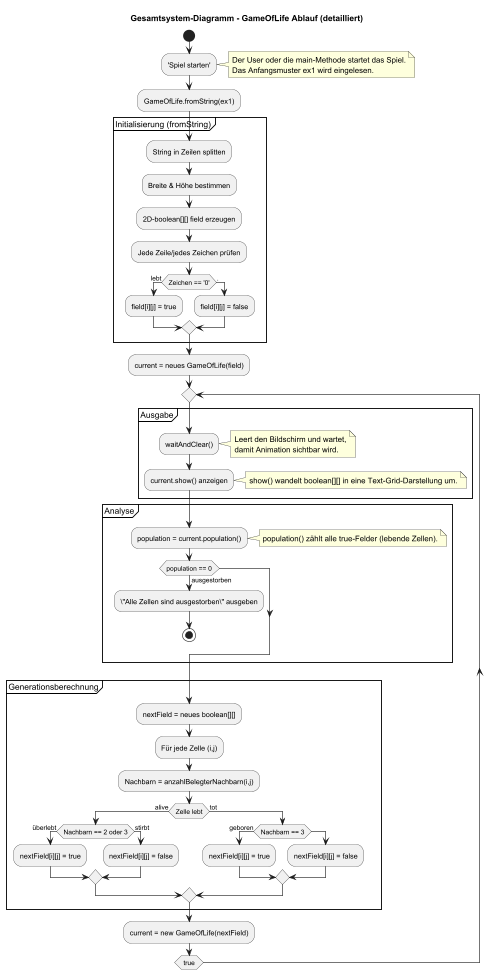

The diagram above was rendered by PlantUML. Its source (embedded in the PNG):
@startuml
title Gesamtsystem-Diagramm - GameOfLife Ablauf (detailliert)

skinparam shadowing false
skinparam activityDiamondStyle rounded

start

:'Spiel starten';
note right
Der User oder die main-Methode startet das Spiel.
Das Anfangsmuster ex1 wird eingelesen.
end note

:GameOfLife.fromString(ex1);

partition "Initialisierung (fromString)" {
    :String in Zeilen splitten;
    :Breite & Höhe bestimmen;
    :2D-boolean[][] field erzeugen;

    :Jede Zeile/jedes Zeichen prüfen;
    if (Zeichen == '0') then (lebt)
        :field[i][j] = true;
    else (.)
        :field[i][j] = false;
    endif
}

:current = neues GameOfLife(field);

repeat
    partition "Ausgabe" {
        :waitAndClear();
        note right
        Leert den Bildschirm und wartet,
        damit Animation sichtbar wird.
        end note

        :current.show() anzeigen;
        note right
        show() wandelt boolean[][] in eine Text-Grid-Darstellung um.
        end note
    }

    partition "Analyse" {
        :population = current.population();
        note right
        population() zählt alle true-Felder (lebende Zellen).
        end note

        if (population == 0) then (ausgestorben)
            :\"Alle Zellen sind ausgestorben\" ausgeben;
            stop
        endif
    }

    partition "Generationsberechnung" {
        :nextField = neues boolean[][];

        :Für jede Zelle (i,j);
        :Nachbarn = anzahlBelegterNachbarn(i,j);

        if (Zelle lebt) then (alive)
            if (Nachbarn == 2 oder 3) then (überlebt)
                :nextField[i][j] = true;
            else (stirbt)
                :nextField[i][j] = false;
            endif
        else (tot)
            if (Nachbarn == 3) then (geboren)
                :nextField[i][j] = true;
            else
                :nextField[i][j] = false;
            endif
        endif
    }

    :current = new GameOfLife(nextField);

repeat while (true)

@enduml